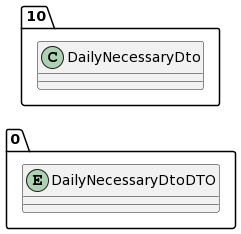

The diagram above was rendered by PlantUML. Its source (embedded in the PNG):
@startuml
allow_mixing
left to right direction
package "0"{
entity DailyNecessaryDtoDTO

}
package "10"{
class DailyNecessaryDto
}
@enduml